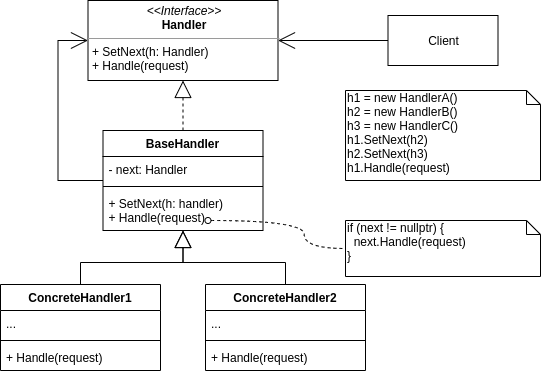

The diagram above was exported from draw.io. Its source (the exported page's mxGraphModel, read from the mxfile embedded in the PNG):
<mxGraphModel dx="2062" dy="1166" grid="1" gridSize="10" guides="1" tooltips="1" connect="1" arrows="1" fold="1" page="1" pageScale="1" pageWidth="850" pageHeight="1100" math="0" shadow="0">
  <root>
    <mxCell id="0" />
    <mxCell id="1" parent="0" />
    <mxCell id="B29BmlpNnJ26VDZTmy1V-2" value="&lt;p style=&quot;margin: 0px ; margin-top: 4px ; text-align: center&quot;&gt;&lt;i&gt;&amp;lt;&amp;lt;Interface&amp;gt;&amp;gt;&lt;/i&gt;&lt;br&gt;&lt;b&gt;Handler&lt;/b&gt;&lt;/p&gt;&lt;hr size=&quot;1&quot;&gt;&lt;p style=&quot;margin: 0px ; margin-left: 4px&quot;&gt;&lt;span&gt;+ SetNext(h: Handler)&lt;/span&gt;&lt;br&gt;&lt;/p&gt;&lt;p style=&quot;margin: 0px ; margin-left: 4px&quot;&gt;+ Handle(request)&lt;/p&gt;" style="verticalAlign=top;align=left;overflow=fill;fontSize=12;fontFamily=Helvetica;html=1;" vertex="1" parent="1">
      <mxGeometry x="107.5" y="20" width="190" height="80" as="geometry" />
    </mxCell>
    <mxCell id="B29BmlpNnJ26VDZTmy1V-13" style="edgeStyle=orthogonalEdgeStyle;rounded=0;orthogonalLoop=1;jettySize=auto;html=1;entryX=0;entryY=0.5;entryDx=0;entryDy=0;endArrow=open;endFill=0;endSize=15;" edge="1" parent="1" source="B29BmlpNnJ26VDZTmy1V-3" target="B29BmlpNnJ26VDZTmy1V-2">
      <mxGeometry relative="1" as="geometry">
        <Array as="points">
          <mxPoint x="77.5" y="200" />
          <mxPoint x="77.5" y="60" />
        </Array>
      </mxGeometry>
    </mxCell>
    <mxCell id="B29BmlpNnJ26VDZTmy1V-14" style="edgeStyle=orthogonalEdgeStyle;rounded=0;orthogonalLoop=1;jettySize=auto;html=1;endArrow=block;endFill=0;endSize=15;dashed=1;" edge="1" parent="1" source="B29BmlpNnJ26VDZTmy1V-3" target="B29BmlpNnJ26VDZTmy1V-2">
      <mxGeometry relative="1" as="geometry" />
    </mxCell>
    <mxCell id="B29BmlpNnJ26VDZTmy1V-29" style="edgeStyle=orthogonalEdgeStyle;rounded=0;orthogonalLoop=1;jettySize=auto;html=1;entryX=0;entryY=0.5;entryDx=0;entryDy=0;entryPerimeter=0;endArrow=none;endFill=0;endSize=15;dashed=1;startArrow=oval;startFill=0;exitX=0.656;exitY=0.75;exitDx=0;exitDy=0;exitPerimeter=0;curved=1;" edge="1" parent="1" source="B29BmlpNnJ26VDZTmy1V-6" target="B29BmlpNnJ26VDZTmy1V-27">
      <mxGeometry relative="1" as="geometry" />
    </mxCell>
    <mxCell id="B29BmlpNnJ26VDZTmy1V-12" style="edgeStyle=orthogonalEdgeStyle;rounded=0;orthogonalLoop=1;jettySize=auto;html=1;entryX=1;entryY=0.5;entryDx=0;entryDy=0;endArrow=open;endFill=0;endSize=15;" edge="1" parent="1" source="B29BmlpNnJ26VDZTmy1V-11" target="B29BmlpNnJ26VDZTmy1V-2">
      <mxGeometry relative="1" as="geometry" />
    </mxCell>
    <mxCell id="B29BmlpNnJ26VDZTmy1V-11" value="Client" style="html=1;" vertex="1" parent="1">
      <mxGeometry x="407.5" y="35" width="110" height="50" as="geometry" />
    </mxCell>
    <mxCell id="B29BmlpNnJ26VDZTmy1V-23" style="edgeStyle=orthogonalEdgeStyle;rounded=0;orthogonalLoop=1;jettySize=auto;html=1;endArrow=block;endFill=0;endSize=15;" edge="1" parent="1" source="B29BmlpNnJ26VDZTmy1V-7" target="B29BmlpNnJ26VDZTmy1V-3">
      <mxGeometry relative="1" as="geometry" />
    </mxCell>
    <mxCell id="B29BmlpNnJ26VDZTmy1V-25" style="edgeStyle=orthogonalEdgeStyle;rounded=0;orthogonalLoop=1;jettySize=auto;html=1;endArrow=block;endFill=0;endSize=15;" edge="1" parent="1" source="B29BmlpNnJ26VDZTmy1V-19" target="B29BmlpNnJ26VDZTmy1V-3">
      <mxGeometry relative="1" as="geometry" />
    </mxCell>
    <mxCell id="B29BmlpNnJ26VDZTmy1V-26" value="h1 = new HandlerA()&lt;br&gt;h2 = new HandlerB()&lt;br&gt;h3 = new HandlerC()&lt;br&gt;h1.SetNext(h2)&lt;br&gt;h2.SetNext(h3)&lt;br&gt;h1.Handle(request)" style="shape=note;whiteSpace=wrap;html=1;size=14;verticalAlign=top;align=left;spacingTop=-6;" vertex="1" parent="1">
      <mxGeometry x="365" y="110" width="195" height="90" as="geometry" />
    </mxCell>
    <mxCell id="B29BmlpNnJ26VDZTmy1V-27" value="if (next != nullptr) {&lt;br&gt;&amp;nbsp; next.Handle(request)&lt;br&gt;}" style="shape=note;whiteSpace=wrap;html=1;size=14;verticalAlign=top;align=left;spacingTop=-6;" vertex="1" parent="1">
      <mxGeometry x="365" y="240" width="195" height="56" as="geometry" />
    </mxCell>
    <mxCell id="B29BmlpNnJ26VDZTmy1V-3" value="BaseHandler" style="swimlane;fontStyle=1;align=center;verticalAlign=top;childLayout=stackLayout;horizontal=1;startSize=26;horizontalStack=0;resizeParent=1;resizeParentMax=0;resizeLast=0;collapsible=1;marginBottom=0;" vertex="1" parent="1">
      <mxGeometry x="122.5" y="150" width="160" height="100" as="geometry" />
    </mxCell>
    <mxCell id="B29BmlpNnJ26VDZTmy1V-4" value="- next: Handler" style="text;strokeColor=none;fillColor=none;align=left;verticalAlign=top;spacingLeft=4;spacingRight=4;overflow=hidden;rotatable=0;points=[[0,0.5],[1,0.5]];portConstraint=eastwest;" vertex="1" parent="B29BmlpNnJ26VDZTmy1V-3">
      <mxGeometry y="26" width="160" height="26" as="geometry" />
    </mxCell>
    <mxCell id="B29BmlpNnJ26VDZTmy1V-5" value="" style="line;strokeWidth=1;fillColor=none;align=left;verticalAlign=middle;spacingTop=-1;spacingLeft=3;spacingRight=3;rotatable=0;labelPosition=right;points=[];portConstraint=eastwest;" vertex="1" parent="B29BmlpNnJ26VDZTmy1V-3">
      <mxGeometry y="52" width="160" height="8" as="geometry" />
    </mxCell>
    <mxCell id="B29BmlpNnJ26VDZTmy1V-6" value="+ SetNext(h: handler)&#10;+ Handle(request)" style="text;strokeColor=none;fillColor=none;align=left;verticalAlign=top;spacingLeft=4;spacingRight=4;overflow=hidden;rotatable=0;points=[[0,0.5],[1,0.5]];portConstraint=eastwest;" vertex="1" parent="B29BmlpNnJ26VDZTmy1V-3">
      <mxGeometry y="60" width="160" height="40" as="geometry" />
    </mxCell>
    <mxCell id="B29BmlpNnJ26VDZTmy1V-7" value="ConcreteHandler1" style="swimlane;fontStyle=1;align=center;verticalAlign=top;childLayout=stackLayout;horizontal=1;startSize=26;horizontalStack=0;resizeParent=1;resizeParentMax=0;resizeLast=0;collapsible=1;marginBottom=0;" vertex="1" parent="1">
      <mxGeometry x="20" y="304" width="160" height="86" as="geometry" />
    </mxCell>
    <mxCell id="B29BmlpNnJ26VDZTmy1V-8" value="..." style="text;strokeColor=none;fillColor=none;align=left;verticalAlign=top;spacingLeft=4;spacingRight=4;overflow=hidden;rotatable=0;points=[[0,0.5],[1,0.5]];portConstraint=eastwest;" vertex="1" parent="B29BmlpNnJ26VDZTmy1V-7">
      <mxGeometry y="26" width="160" height="26" as="geometry" />
    </mxCell>
    <mxCell id="B29BmlpNnJ26VDZTmy1V-9" value="" style="line;strokeWidth=1;fillColor=none;align=left;verticalAlign=middle;spacingTop=-1;spacingLeft=3;spacingRight=3;rotatable=0;labelPosition=right;points=[];portConstraint=eastwest;" vertex="1" parent="B29BmlpNnJ26VDZTmy1V-7">
      <mxGeometry y="52" width="160" height="8" as="geometry" />
    </mxCell>
    <mxCell id="B29BmlpNnJ26VDZTmy1V-10" value="+ Handle(request)" style="text;strokeColor=none;fillColor=none;align=left;verticalAlign=top;spacingLeft=4;spacingRight=4;overflow=hidden;rotatable=0;points=[[0,0.5],[1,0.5]];portConstraint=eastwest;" vertex="1" parent="B29BmlpNnJ26VDZTmy1V-7">
      <mxGeometry y="60" width="160" height="26" as="geometry" />
    </mxCell>
    <mxCell id="B29BmlpNnJ26VDZTmy1V-19" value="ConcreteHandler2" style="swimlane;fontStyle=1;align=center;verticalAlign=top;childLayout=stackLayout;horizontal=1;startSize=26;horizontalStack=0;resizeParent=1;resizeParentMax=0;resizeLast=0;collapsible=1;marginBottom=0;" vertex="1" parent="1">
      <mxGeometry x="225" y="304" width="160" height="86" as="geometry" />
    </mxCell>
    <mxCell id="B29BmlpNnJ26VDZTmy1V-20" value="..." style="text;strokeColor=none;fillColor=none;align=left;verticalAlign=top;spacingLeft=4;spacingRight=4;overflow=hidden;rotatable=0;points=[[0,0.5],[1,0.5]];portConstraint=eastwest;" vertex="1" parent="B29BmlpNnJ26VDZTmy1V-19">
      <mxGeometry y="26" width="160" height="26" as="geometry" />
    </mxCell>
    <mxCell id="B29BmlpNnJ26VDZTmy1V-21" value="" style="line;strokeWidth=1;fillColor=none;align=left;verticalAlign=middle;spacingTop=-1;spacingLeft=3;spacingRight=3;rotatable=0;labelPosition=right;points=[];portConstraint=eastwest;" vertex="1" parent="B29BmlpNnJ26VDZTmy1V-19">
      <mxGeometry y="52" width="160" height="8" as="geometry" />
    </mxCell>
    <mxCell id="B29BmlpNnJ26VDZTmy1V-22" value="+ Handle(request)" style="text;strokeColor=none;fillColor=none;align=left;verticalAlign=top;spacingLeft=4;spacingRight=4;overflow=hidden;rotatable=0;points=[[0,0.5],[1,0.5]];portConstraint=eastwest;" vertex="1" parent="B29BmlpNnJ26VDZTmy1V-19">
      <mxGeometry y="60" width="160" height="26" as="geometry" />
    </mxCell>
  </root>
</mxGraphModel>